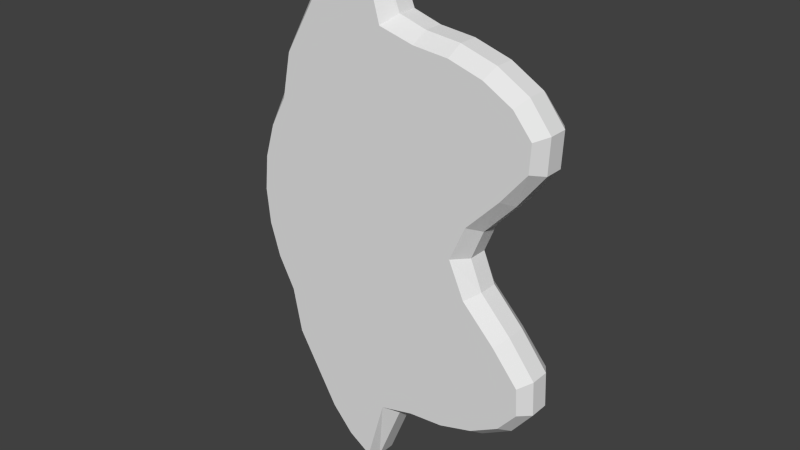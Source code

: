 # Source: platform1.blend  (saved by Blender 2.69.0; exported with 4.5.12 LTS)
import bpy
from mathutils import Matrix  # noqa: F401  (used for matrix-valued properties, if any)

bpy.ops.wm.read_factory_settings(use_empty=True)
scene = bpy.context.scene
scene.name = 'Scene'

# ---- collections
col_collection_1 = bpy.data.collections.new('Collection 1'); scene.collection.children.link(col_collection_1)

# ---- materials (node trees are filled in below, after node groups)
mat_material = bpy.data.materials.new('Material')
mat_material.alpha_threshold = 0.0
mat_material.use_transparent_shadow = False
mat_material.roughness = 0.5
mat_material.specular_intensity = 0.07732
mat_material.line_color = (0.0, 0.0, 0.0, 1.0)

# ---- material node trees

# ---- world
world_world = bpy.data.worlds.new('World'); scene.world = world_world
world_world.color = (0.05088, 0.05088, 0.05088)
world_world.use_sun_shadow = False
world_world.sun_shadow_jitter_overblur = 0.0
world_world.cycles.sampling_method = 'MANUAL'
world_world.cycles.sample_map_resolution = 256

# ---- meshes
me_cylinder = bpy.data.meshes.new('Cylinder')
me_cylinder.from_pydata([(0.0, -1.035, -8.0), (0.0, 1.0, -8.0), (1.561, -1.035, -7.846), (1.561, 1.0, -7.846), (3.061, -1.035, -7.391), (3.061, 1.0, -7.391), (4.358, -1.035, -6.652), (4.358, 1.0, -6.652), (5.183, -1.035, -5.657), (5.183, 1.0, -5.657), (5.12, -1.035, -4.445), (5.12, 1.0, -4.445), (3.974, -1.035, -3.061), (3.974, 1.0, -3.061), (2.518, -1.035, -1.561), (2.518, 1.0, -1.561), (1.815, -1.035, -3.696e-07), (1.815, 1.0, -8.3e-07), (2.518, -1.035, 1.561), (2.518, 1.0, 1.561), (3.974, -1.035, 3.061), (3.974, 1.0, 3.061), (5.12, -1.035, 4.445), (5.12, 1.0, 4.445), (5.183, -1.035, 5.657), (5.183, 1.0, 5.657), (4.358, -1.035, 6.652), (4.358, 1.0, 6.652), (3.061, -1.035, 7.391), (3.061, 1.0, 7.391), (1.561, -1.035, 7.846), (1.561, 1.0, 7.846), (-2.623e-06, -1.035, 8.0), (-2.623e-06, 1.0, 8.0), (-1.561, -1.035, 8.409), (-1.561, 1.0, 8.409), (-2.342, -1.035, 6.852), (-2.342, 1.0, 6.852), (-3.66, -1.035, 6.166), (-3.66, 1.0, 6.166), (-4.815, -1.035, 5.244), (-4.815, 1.0, 5.244), (-6.652, -1.035, 4.445), (-6.652, 1.0, 4.445), (-7.391, -1.035, 3.061), (-7.391, 1.0, 3.061), (-7.846, -1.035, 1.561), (-7.846, 1.0, 1.561), (-8.0, -1.035, -7.49e-06), (-8.0, 1.0, -7.951e-06), (-7.846, -1.035, -1.561), (-7.846, 1.0, -1.561), (-7.391, -1.035, -3.061), (-7.391, 1.0, -3.061), (-6.652, -1.035, -4.445), (-6.652, 1.0, -4.445), (-4.815, -1.035, -5.244), (-4.815, 1.0, -5.244), (-3.66, -1.035, -6.166), (-3.66, 1.0, -6.166), (-2.342, -1.035, -6.852), (-2.342, 1.0, -6.852), (-1.561, -1.035, -8.409), (-1.561, 1.0, -8.409), (-2.395, -1.035, 11.35), (-2.395, 1.0, 11.35), (-3.434, -1.035, 10.69), (-3.434, 1.0, 10.69), (-4.392, -1.035, 9.624), (-4.392, 1.0, 9.624), (-5.232, -1.035, 8.184), (-5.232, 1.0, 8.184), (-6.251, -1.035, 6.43), (-6.251, 1.0, 6.43), (-6.251, -1.035, -6.43), (-6.251, 1.0, -6.43), (-5.232, -1.035, -8.184), (-5.232, 1.0, -8.184), (-4.392, -1.035, -9.624), (-4.392, 1.0, -9.624), (-3.434, -1.035, -10.69), (-3.434, 1.0, -10.69), (-2.395, -1.035, -11.35), (-2.395, 1.0, -11.35), (0.1048, -0.4252, -8.441), (0.1048, 0.4252, -8.441), (1.645, -0.4252, -8.274), (1.645, 0.4252, -8.274), (3.231, -0.4252, -7.79), (3.231, 0.4252, -7.79), (4.621, -0.4252, -6.982), (4.621, 0.4252, -6.982), (5.561, -0.4252, -5.789), (5.561, 0.4252, -5.789), (5.494, -0.4252, -4.287), (5.494, 0.4252, -4.287), (4.3, -0.4252, -2.762), (4.3, 0.4252, -2.762), (2.93, -0.4252, -1.307), (2.93, 0.4252, -1.307), (2.394, -0.4252, -2.472e-07), (2.394, 0.4252, -4.398e-07), (2.93, -0.4252, 1.307), (2.93, 0.4252, 1.307), (4.3, -0.4252, 2.762), (4.3, 0.4252, 2.762), (5.494, -0.4252, 4.287), (5.494, 0.4252, 4.287), (5.561, -0.4252, 5.789), (5.561, 0.4252, 5.789), (4.621, -0.4252, 6.982), (4.621, 0.4252, 6.982), (3.231, -0.4252, 7.79), (3.231, 0.4252, 7.79), (1.645, -0.4252, 8.274), (1.645, 0.4252, 8.274), (0.1048, -0.4252, 8.441), (0.1048, 0.4252, 8.441), (-1.112, -0.4252, 8.815), (-1.112, 0.4252, 8.815), (-7.108, -0.4252, 4.607), (-7.108, 0.4252, 4.607), (-7.794, -0.4252, 3.227), (-7.794, 0.4252, 3.227), (-8.274, -0.4252, 1.646), (-8.274, 0.4252, 1.646), (-8.436, -0.4252, -7.136e-06), (-8.436, 0.4252, -7.328e-06), (-8.274, -0.4252, -1.646), (-8.274, 0.4252, -1.646), (-7.794, -0.4252, -3.227), (-7.794, 0.4252, -3.227), (-7.108, -0.4252, -4.607), (-7.108, 0.4252, -4.607), (-1.112, -0.4252, -8.815), (-1.112, 0.4252, -8.815), (-2.289, -0.4252, 11.7), (-2.289, 0.4252, 11.7), (-3.75, -0.4252, 10.97), (-3.75, 0.4252, 10.97), (-4.746, -0.4252, 9.879), (-4.746, 0.4252, 9.879), (-5.623, -0.4252, 8.413), (-5.623, 0.4252, 8.413), (-6.649, -0.4252, 6.583), (-6.649, 0.4252, 6.583), (-6.649, -0.4252, -6.583), (-6.649, 0.4252, -6.583), (-5.623, -0.4252, -8.413), (-5.623, 0.4252, -8.413), (-4.746, -0.4252, -9.879), (-4.746, 0.4252, -9.879), (-3.75, -0.4252, -10.97), (-3.75, 0.4252, -10.97), (-2.289, -0.4252, -11.7), (-2.289, 0.4252, -11.7), (-0.4356, 1.0, -6.655), (0.8628, 1.0, -6.527), (2.111, 1.0, -6.149), (3.19, 1.0, -5.534), (3.876, 1.0, -4.706), (3.824, 1.0, -3.697), (2.87, 1.0, -2.547), (1.659, 1.0, -1.298), (1.074, 1.0, -7.285e-07), (1.659, 1.0, 1.298), (2.87, 1.0, 2.547), (3.824, 1.0, 3.697), (3.876, 1.0, 4.706), (3.19, 1.0, 5.534), (2.111, 1.0, 6.149), (0.8628, 1.0, 6.527), (-0.4356, 1.0, 6.655), (-1.734, 1.0, 6.187), (-2.384, 1.0, 5.7), (-3.48, 1.0, 5.13), (-4.442, 1.0, 4.363), (-5.638, 1.0, 3.635), (-6.584, 1.0, 2.547), (-6.963, 1.0, 1.298), (-7.091, 1.0, -6.652e-06), (-6.963, 1.0, -1.298), (-6.584, 1.0, -2.547), (-5.638, 1.0, -3.635), (-4.442, 1.0, -4.363), (-3.48, 1.0, -5.13), (-2.384, 1.0, -5.7), (-1.734, 1.0, -6.187), (-0.7374, 0.6608, -5.723), (0.3791, 0.6608, -5.613), (1.453, 0.6608, -5.288), (2.38, 0.6608, -4.759), (2.97, 0.6608, -4.047), (2.925, 0.6608, -3.18), (2.105, 0.6608, -2.19), (1.064, 0.6608, -1.117), (0.5612, 0.6608, -5.814e-07), (1.064, 0.6608, 1.117), (2.105, 0.6608, 2.19), (2.925, 0.6608, 3.18), (2.97, 0.6608, 4.047), (2.38, 0.6608, 4.759), (1.453, 0.6608, 5.288), (0.3791, 0.6608, 5.613), (-0.7374, 0.6608, 5.723), (-1.854, 0.6608, 5.321), (-2.413, 0.6608, 4.902), (-3.356, 0.6608, 4.411), (-4.182, 0.6608, 3.752), (-5.211, 0.6608, 3.126), (-6.025, 0.6608, 2.19), (-6.351, 0.6608, 1.117), (-6.461, 0.6608, -5.676e-06), (-6.351, 0.6608, -1.117), (-6.025, 0.6608, -2.19), (-5.211, 0.6608, -3.126), (-4.182, 0.6608, -3.752), (-3.356, 0.6608, -4.411), (-2.413, 0.6608, -4.902), (-1.854, 0.6608, -5.321)], [], [(47, 49, 127, 125), (24, 22, 106, 108), (14, 12, 96, 98), (27, 29, 113, 111), (4, 2, 86, 88), (17, 19, 103, 101), (68, 66, 138, 140), (7, 9, 93, 91), (73, 43, 121, 145), (48, 46, 124, 126), (71, 73, 145, 143), (28, 26, 110, 112), (51, 53, 131, 129), (77, 79, 151, 149), (18, 16, 100, 102), (31, 33, 117, 115), (8, 6, 90, 92), (40, 38, 68, 70), (62, 60, 80, 82), (56, 54, 74, 76), (21, 23, 107, 105), (72, 70, 142, 144), (11, 13, 97, 95), (52, 50, 128, 130), (78, 76, 148, 150), (65, 67, 139, 137), (55, 75, 147, 133), (41, 43, 73, 71), (32, 30, 114, 116), (57, 59, 79, 77), (59, 57, 184, 185), (81, 83, 155, 153), (35, 37, 67, 65), (0, 2, 4, 6, 8, 10, 12, 14, 16, 18, 20, 22, 24, 26, 28, 30, 32, 34, 36, 38, 40, 42, 44, 46, 48, 50, 52, 54, 56, 58, 60, 62), (45, 47, 125, 123), (22, 20, 104, 106), (35, 65, 137, 119), (12, 10, 94, 96), (25, 27, 111, 109), (1, 3, 87, 85), (15, 17, 101, 99), (66, 64, 136, 138), (59, 61, 81, 79), (37, 39, 69, 67), (36, 34, 64, 66), (5, 7, 91, 89), (58, 56, 76, 78), (42, 40, 70, 72), (55, 57, 77, 75), (61, 63, 83, 81), (39, 41, 71, 69), (82, 80, 152, 154), (38, 36, 66, 68), (60, 58, 78, 80), (84, 85, 87, 86), (86, 87, 89, 88), (88, 89, 91, 90), (90, 91, 93, 92), (92, 93, 95, 94), (94, 95, 97, 96), (96, 97, 99, 98), (98, 99, 101, 100), (100, 101, 103, 102), (102, 103, 105, 104), (104, 105, 107, 106), (106, 107, 109, 108), (108, 109, 111, 110), (110, 111, 113, 112), (112, 113, 115, 114), (114, 115, 117, 116), (116, 117, 119, 118), (135, 134, 154, 155), (120, 121, 123, 122), (122, 123, 125, 124), (124, 125, 127, 126), (126, 127, 129, 128), (128, 129, 131, 130), (130, 131, 133, 132), (118, 119, 137, 136), (134, 135, 85, 84), (136, 137, 139, 138), (138, 139, 141, 140), (140, 141, 143, 142), (142, 143, 145, 144), (146, 147, 149, 148), (148, 149, 151, 150), (150, 151, 153, 152), (152, 153, 155, 154), (121, 120, 144, 145), (132, 133, 147, 146), (83, 63, 135, 155), (34, 32, 116, 118), (67, 69, 141, 139), (44, 42, 120, 122), (80, 78, 150, 152), (3, 5, 89, 87), (54, 52, 130, 132), (0, 62, 134, 84), (13, 15, 99, 97), (64, 34, 118, 136), (23, 25, 109, 107), (62, 82, 154, 134), (33, 35, 119, 117), (10, 8, 92, 94), (20, 18, 102, 104), (43, 45, 123, 121), (79, 81, 153, 151), (30, 28, 112, 114), (53, 55, 133, 131), (63, 1, 85, 135), (76, 74, 146, 148), (50, 48, 126, 128), (9, 11, 95, 93), (70, 68, 140, 142), (19, 21, 105, 103), (6, 4, 88, 90), (29, 31, 115, 113), (42, 72, 144, 120), (16, 14, 98, 100), (75, 77, 149, 147), (2, 0, 84, 86), (26, 24, 108, 110), (49, 51, 129, 127), (74, 54, 132, 146), (69, 71, 143, 141), (46, 44, 122, 124), (183, 182, 214, 215), (37, 35, 173, 174), (15, 13, 162, 163), (1, 63, 187, 156), (43, 41, 176, 177), (21, 19, 165, 166), (49, 47, 179, 180), (5, 3, 157, 158), (27, 25, 168, 169), (55, 53, 182, 183), (11, 9, 160, 161), (33, 31, 171, 172), (61, 59, 185, 186), (39, 37, 174, 175), (3, 1, 156, 157), (17, 15, 163, 164), (45, 43, 177, 178), (23, 21, 166, 167), (51, 49, 180, 181), (7, 5, 158, 159), (29, 27, 169, 170), (57, 55, 183, 184), (35, 33, 172, 173), (13, 11, 161, 162), (63, 61, 186, 187), (41, 39, 175, 176), (19, 17, 164, 165), (47, 45, 178, 179), (25, 23, 167, 168), (53, 51, 181, 182), (9, 7, 159, 160), (31, 29, 170, 171), (189, 188, 219, 218, 217, 216, 215, 214, 213, 212, 211, 210, 209, 208, 207, 206, 205, 204, 203, 202, 201, 200, 199, 198, 197, 196, 195, 194, 193, 192, 191, 190), (161, 160, 192, 193), (172, 171, 203, 204), (181, 180, 212, 213), (159, 158, 190, 191), (170, 169, 201, 202), (179, 178, 210, 211), (157, 156, 188, 189), (168, 167, 199, 200), (156, 187, 219, 188), (177, 176, 208, 209), (166, 165, 197, 198), (186, 185, 217, 218), (175, 174, 206, 207), (164, 163, 195, 196), (184, 183, 215, 216), (173, 172, 204, 205), (162, 161, 193, 194), (182, 181, 213, 214), (160, 159, 191, 192), (171, 170, 202, 203), (180, 179, 211, 212), (158, 157, 189, 190), (169, 168, 200, 201), (178, 177, 209, 210), (167, 166, 198, 199), (187, 186, 218, 219), (176, 175, 207, 208), (165, 164, 196, 197), (185, 184, 216, 217), (174, 173, 205, 206), (163, 162, 194, 195)])
_uv = me_cylinder.uv_layers.new(name='UVMap')
_uv.uv.foreach_set('vector', [0.04214, 0.4333, 0.03116, 0.5, 0.0, 0.5, 0.01158, 0.4297, 0.973, 0.7418, 0.9685, 0.69, 0.9952, 0.6833, 1.0, 0.7474, 0.7826, 0.4333, 0.8866, 0.3691, 0.91, 0.382, 0.8121, 0.4441, 0.9141, 0.2157, 0.8214, 0.1841, 0.8335, 0.167, 0.9328, 0.2016, 0.8214, 0.1841, 0.7142, 0.1646, 0.7203, 0.1463, 0.8335, 0.167, 0.7324, 0.5, 0.7826, 0.4333, 0.8121, 0.4441, 0.7738, 0.5, 0.2889, 0.9114, 0.3573, 0.9571, 0.3348, 0.9691, 0.2637, 0.9223, 0.9141, 0.7843, 0.973, 0.7418, 1.0, 0.7474, 0.9328, 0.7984, 0.1561, 0.2251, 0.1275, 0.31, 0.09492, 0.3031, 0.1277, 0.2186, 0.03116, 0.5, 0.04214, 0.5667, 0.01158, 0.5703, 0.0, 0.5, 0.2289, 0.1502, 0.1561, 0.2251, 0.1277, 0.2186, 0.201, 0.1404, 0.8214, 0.8159, 0.9141, 0.7843, 0.9328, 0.7984, 0.8335, 0.833, 0.04214, 0.5667, 0.07467, 0.6309, 0.04587, 0.6379, 0.01158, 0.5703, 0.2289, 0.8498, 0.2889, 0.9114, 0.2637, 0.9223, 0.201, 0.8596, 0.7826, 0.5667, 0.7324, 0.5, 0.7738, 0.5, 0.8121, 0.5559, 0.7142, 0.1646, 0.6027, 0.158, 0.6102, 0.1392, 0.7203, 0.1463, 0.973, 0.2582, 0.9141, 0.2157, 0.9328, 0.2016, 1.0, 0.2526, 0.2587, 0.7242, 0.3412, 0.7636, 0.2889, 0.9114, 0.2289, 0.8498, 0.4912, 0.1406, 0.4354, 0.2071, 0.3573, 0.04291, 0.4316, 0.01476, 0.2587, 0.2758, 0.1275, 0.31, 0.1561, 0.2251, 0.2289, 0.1502, 0.8866, 0.3691, 0.9685, 0.31, 0.9952, 0.3167, 0.91, 0.382, 0.1561, 0.7749, 0.2289, 0.8498, 0.201, 0.8596, 0.1277, 0.7814, 0.9685, 0.69, 0.8866, 0.6309, 0.91, 0.618, 0.9952, 0.6833, 0.07467, 0.3691, 0.04214, 0.4333, 0.01158, 0.4297, 0.04587, 0.3621, 0.2889, 0.08863, 0.2289, 0.1502, 0.201, 0.1404, 0.2637, 0.07773, 0.4316, 0.01476, 0.3573, 0.04291, 0.3348, 0.03088, 0.4392, 0.0, 0.1275, 0.69, 0.1561, 0.7749, 0.1277, 0.7814, 0.09492, 0.6969, 0.2587, 0.2758, 0.1275, 0.31, 0.1561, 0.2251, 0.2289, 0.1502, 0.6027, 0.842, 0.7142, 0.8354, 0.7203, 0.8537, 0.6102, 0.8608, 0.2587, 0.7242, 0.3412, 0.7636, 0.2889, 0.9114, 0.2289, 0.8498, 0.3412, 0.7636, 0.2587, 0.7242, 0.2854, 0.6865, 0.3541, 0.7193, 0.3573, 0.9571, 0.4316, 0.9852, 0.4392, 1.0, 0.3348, 0.9691, 0.4912, 0.1406, 0.4354, 0.2071, 0.3573, 0.04291, 0.4316, 0.01476, 0.6027, 0.158, 0.7142, 0.1646, 0.8214, 0.1841, 0.9141, 0.2157, 0.973, 0.2582, 0.9685, 0.31, 0.8866, 0.3691, 0.7826, 0.4333, 0.7324, 0.5, 0.7826, 0.5667, 0.8866, 0.6309, 0.9685, 0.69, 0.973, 0.7418, 0.9141, 0.7843, 0.8214, 0.8159, 0.7142, 0.8354, 0.6027, 0.842, 0.4912, 0.8594, 0.4354, 0.7929, 0.3412, 0.7636, 0.2587, 0.7242, 0.1275, 0.69, 0.07467, 0.6309, 0.04214, 0.5667, 0.03116, 0.5, 0.04214, 0.4333, 0.07467, 0.3691, 0.1275, 0.31, 0.2587, 0.2758, 0.3412, 0.2364, 0.4354, 0.2071, 0.4912, 0.1406, 0.07467, 0.3691, 0.04214, 0.4333, 0.01158, 0.4297, 0.04587, 0.3621, 0.9685, 0.69, 0.8866, 0.6309, 0.91, 0.618, 0.9952, 0.6833, 0.4912, 0.1406, 0.4316, 0.01476, 0.4392, 0.0, 0.5233, 0.1232, 0.8866, 0.3691, 0.9685, 0.31, 0.9952, 0.3167, 0.91, 0.382, 0.973, 0.2582, 0.9141, 0.2157, 0.9328, 0.2016, 1.0, 0.2526, 0.6027, 0.842, 0.7142, 0.8354, 0.7203, 0.8537, 0.6102, 0.8608, 0.7826, 0.5667, 0.7324, 0.5, 0.7738, 0.5, 0.8121, 0.5559, 0.3573, 0.9571, 0.4316, 0.9852, 0.4392, 1.0, 0.3348, 0.9691, 0.3412, 0.7636, 0.4354, 0.7929, 0.3573, 0.9571, 0.2889, 0.9114, 0.4354, 0.2071, 0.3412, 0.2364, 0.2889, 0.08863, 0.3573, 0.04291, 0.4354, 0.7929, 0.4912, 0.8594, 0.4316, 0.9852, 0.3573, 0.9571, 0.8214, 0.8159, 0.9141, 0.7843, 0.9328, 0.7984, 0.8335, 0.833, 0.3412, 0.2364, 0.2587, 0.2758, 0.2289, 0.1502, 0.2889, 0.08863, 0.1275, 0.69, 0.2587, 0.7242, 0.2289, 0.8498, 0.1561, 0.7749, 0.1275, 0.69, 0.2587, 0.7242, 0.2289, 0.8498, 0.1561, 0.7749, 0.4354, 0.7929, 0.4912, 0.8594, 0.4316, 0.9852, 0.3573, 0.9571, 0.3412, 0.2364, 0.2587, 0.2758, 0.2289, 0.1502, 0.2889, 0.08863, 0.4316, 0.01476, 0.3573, 0.04291, 0.3348, 0.03088, 0.4392, 0.0, 0.3412, 0.7636, 0.4354, 0.7929, 0.3573, 0.9571, 0.2889, 0.9114, 0.4354, 0.2071, 0.3412, 0.2364, 0.2889, 0.08863, 0.3573, 0.04291, 0.9084, 0.3818, 0.8814, 0.3829, 0.89, 0.3373, 0.9126, 0.3403, 0.9126, 0.3403, 0.89, 0.3373, 0.8956, 0.2949, 0.9182, 0.2961, 0.9182, 0.2961, 0.8956, 0.2949, 0.8944, 0.2553, 0.9168, 0.2512, 0.9168, 0.2512, 0.8944, 0.2553, 0.883, 0.2227, 0.9015, 0.209, 0.9015, 0.209, 0.883, 0.2227, 0.8541, 0.2066, 0.8626, 0.1828, 0.8626, 0.1828, 0.8541, 0.2066, 0.8005, 0.2077, 0.8004, 0.1794, 0.8004, 0.1794, 0.8005, 0.2077, 0.7292, 0.2132, 0.734, 0.1811, 0.734, 0.1811, 0.7292, 0.2132, 0.67, 0.1991, 0.6884, 0.1653, 0.6884, 0.1653, 0.67, 0.1991, 0.6173, 0.143, 0.6389, 0.1151, 0.6389, 0.1151, 0.6173, 0.143, 0.5365, 0.1041, 0.5566, 0.06758, 0.5566, 0.06758, 0.5365, 0.1041, 0.4591, 0.05949, 0.4741, 0.02145, 0.4741, 0.02145, 0.4591, 0.05949, 0.398, 0.04339, 0.3971, 8.755e-05, 0.3971, 8.755e-05, 0.398, 0.04339, 0.331, 0.07073, 0.308, 0.02719, 0.308, 0.02719, 0.331, 0.07073, 0.2686, 0.1255, 0.2329, 0.09223, 0.2329, 0.09223, 0.2686, 0.1255, 0.2188, 0.197, 0.1792, 0.1727, 0.1792, 0.1727, 0.2188, 0.197, 0.1808, 0.2705, 0.1421, 0.2477, 0.1421, 0.2477, 0.1808, 0.2705, 0.1385, 0.3268, 0.1099, 0.2991, 0.8829, 0.4332, 0.9171, 0.4179, 0.9999, 0.5228, 0.9578, 0.5215, 0.1639, 0.6257, 0.1881, 0.5976, 0.2325, 0.6438, 0.2095, 0.6706, 0.2095, 0.6706, 0.2325, 0.6438, 0.2881, 0.6829, 0.2689, 0.7158, 0.2689, 0.7158, 0.2881, 0.6829, 0.3545, 0.7107, 0.3421, 0.7493, 0.3421, 0.7493, 0.3545, 0.7107, 0.4292, 0.7242, 0.425, 0.7667, 0.425, 0.7667, 0.4292, 0.7242, 0.5097, 0.7222, 0.5128, 0.7667, 0.5128, 0.7667, 0.5097, 0.7222, 0.591, 0.7095, 0.5957, 0.7555, 0.1099, 0.2991, 0.1385, 0.3268, 0.03043, 0.3753, 0.01138, 0.3595, 0.9171, 0.4179, 0.8829, 0.4332, 0.8814, 0.3829, 0.9084, 0.3818, 0.01138, 0.3595, 0.03043, 0.3753, 0.02781, 0.4094, 8.755e-05, 0.411, 8.755e-05, 0.411, 0.02781, 0.4094, 0.04249, 0.4485, 0.01611, 0.4611, 0.01611, 0.4611, 0.04249, 0.4485, 0.07461, 0.4948, 0.04967, 0.513, 0.04967, 0.513, 0.07461, 0.4948, 0.1202, 0.5511, 0.09805, 0.5741, 0.7002, 0.7489, 0.6926, 0.7062, 0.7955, 0.6726, 0.8119, 0.7167, 0.8119, 0.7167, 0.7955, 0.6726, 0.8756, 0.638, 0.9007, 0.6773, 0.9007, 0.6773, 0.8756, 0.638, 0.9302, 0.592, 0.9685, 0.619, 0.9685, 0.619, 0.9302, 0.592, 0.9578, 0.5215, 0.9999, 0.5228, 0.1881, 0.5976, 0.1639, 0.6257, 0.09805, 0.5741, 0.1202, 0.5511, 0.5957, 0.7555, 0.591, 0.7095, 0.6926, 0.7062, 0.7002, 0.7489, 0.4316, 0.9852, 0.4912, 0.8594, 0.5233, 0.8768, 0.4392, 1.0, 0.4912, 0.8594, 0.6027, 0.842, 0.6102, 0.8608, 0.5233, 0.8768, 0.3573, 0.04291, 0.2889, 0.08863, 0.2637, 0.07773, 0.3348, 0.03088, 0.07467, 0.6309, 0.1275, 0.69, 0.09492, 0.6969, 0.04587, 0.6379, 0.3573, 0.04291, 0.2889, 0.08863, 0.2637, 0.07773, 0.3348, 0.03088, 0.7142, 0.8354, 0.8214, 0.8159, 0.8335, 0.833, 0.7203, 0.8537, 0.1275, 0.31, 0.07467, 0.3691, 0.04587, 0.3621, 0.09492, 0.3031, 0.6027, 0.158, 0.4912, 0.1406, 0.5233, 0.1232, 0.6102, 0.1392, 0.8866, 0.6309, 0.7826, 0.5667, 0.8121, 0.5559, 0.91, 0.618, 0.4316, 0.9852, 0.4912, 0.8594, 0.5233, 0.8768, 0.4392, 1.0, 0.9685, 0.31, 0.973, 0.2582, 1.0, 0.2526, 0.9952, 0.3167, 0.4912, 0.1406, 0.4316, 0.01476, 0.4392, 0.0, 0.5233, 0.1232, 0.6027, 0.158, 0.4912, 0.1406, 0.5233, 0.1232, 0.6102, 0.1392, 0.9685, 0.31, 0.973, 0.2582, 1.0, 0.2526, 0.9952, 0.3167, 0.8866, 0.6309, 0.7826, 0.5667, 0.8121, 0.5559, 0.91, 0.618, 0.1275, 0.31, 0.07467, 0.3691, 0.04587, 0.3621, 0.09492, 0.3031, 0.2889, 0.9114, 0.3573, 0.9571, 0.3348, 0.9691, 0.2637, 0.9223, 0.7142, 0.8354, 0.8214, 0.8159, 0.8335, 0.833, 0.7203, 0.8537, 0.07467, 0.6309, 0.1275, 0.69, 0.09492, 0.6969, 0.04587, 0.6379, 0.4912, 0.8594, 0.6027, 0.842, 0.6102, 0.8608, 0.5233, 0.8768, 0.2289, 0.1502, 0.1561, 0.2251, 0.1277, 0.2186, 0.201, 0.1404, 0.04214, 0.4333, 0.03116, 0.5, 0.0, 0.5, 0.01158, 0.4297, 0.973, 0.7418, 0.9685, 0.69, 0.9952, 0.6833, 1.0, 0.7474, 0.2289, 0.8498, 0.2889, 0.9114, 0.2637, 0.9223, 0.201, 0.8596, 0.7826, 0.4333, 0.8866, 0.3691, 0.91, 0.382, 0.8121, 0.4441, 0.9141, 0.2157, 0.8214, 0.1841, 0.8335, 0.167, 0.9328, 0.2016, 0.8214, 0.1841, 0.7142, 0.1646, 0.7203, 0.1463, 0.8335, 0.167, 0.1275, 0.69, 0.1561, 0.7749, 0.1277, 0.7814, 0.09492, 0.6969, 0.7324, 0.5, 0.7826, 0.4333, 0.8121, 0.4441, 0.7738, 0.5, 0.1561, 0.7749, 0.2289, 0.8498, 0.201, 0.8596, 0.1277, 0.7814, 0.7142, 0.1646, 0.6027, 0.158, 0.6102, 0.1392, 0.7203, 0.1463, 0.9141, 0.7843, 0.973, 0.7418, 1.0, 0.7474, 0.9328, 0.7984, 0.03116, 0.5, 0.04214, 0.5667, 0.01158, 0.5703, 0.0, 0.5, 0.1561, 0.2251, 0.1275, 0.31, 0.09492, 0.3031, 0.1277, 0.2186, 0.2889, 0.08863, 0.2289, 0.1502, 0.201, 0.1404, 0.2637, 0.07773, 0.04214, 0.5667, 0.07467, 0.6309, 0.04587, 0.6379, 0.01158, 0.5703, 0.1999, 0.6554, 0.1323, 0.6089, 0.1723, 0.5936, 0.2304, 0.6336, 0.4354, 0.2071, 0.4912, 0.1406, 0.4788, 0.2355, 0.4324, 0.2564, 0.7826, 0.5667, 0.8866, 0.6309, 0.8078, 0.6089, 0.7213, 0.5555, 0.6027, 0.842, 0.4912, 0.8594, 0.4788, 0.7645, 0.5716, 0.7845, 0.1275, 0.31, 0.2587, 0.2758, 0.2854, 0.3135, 0.1999, 0.3446, 0.8866, 0.3691, 0.7826, 0.4333, 0.7213, 0.4445, 0.8078, 0.3911, 0.03116, 0.5, 0.04214, 0.4333, 0.1053, 0.4445, 0.09612, 0.5, 0.8214, 0.8159, 0.7142, 0.8354, 0.6644, 0.779, 0.7535, 0.7628, 0.9141, 0.2157, 0.973, 0.2582, 0.8796, 0.2988, 0.8306, 0.2635, 0.1275, 0.69, 0.07467, 0.6309, 0.1323, 0.6089, 0.1999, 0.6554, 0.9685, 0.69, 0.973, 0.7418, 0.8796, 0.7012, 0.8759, 0.658, 0.6027, 0.158, 0.7142, 0.1646, 0.6644, 0.221, 0.5716, 0.2155, 0.4354, 0.7929, 0.3412, 0.7636, 0.3541, 0.7193, 0.4324, 0.7436, 0.3412, 0.2364, 0.4354, 0.2071, 0.4324, 0.2564, 0.3541, 0.2807, 0.7142, 0.8354, 0.6027, 0.842, 0.5716, 0.7845, 0.6644, 0.779, 0.7324, 0.5, 0.7826, 0.5667, 0.7213, 0.5555, 0.6795, 0.5, 0.07467, 0.3691, 0.1275, 0.31, 0.1999, 0.3446, 0.1323, 0.3911, 0.9685, 0.31, 0.8866, 0.3691, 0.8078, 0.3911, 0.8759, 0.342, 0.04214, 0.5667, 0.03116, 0.5, 0.09612, 0.5, 0.1053, 0.5555, 0.9141, 0.7843, 0.8214, 0.8159, 0.7535, 0.7628, 0.8306, 0.7365, 0.8214, 0.1841, 0.9141, 0.2157, 0.8306, 0.2635, 0.7535, 0.2372, 0.2587, 0.7242, 0.1275, 0.69, 0.1999, 0.6554, 0.2854, 0.6865, 0.4912, 0.1406, 0.6027, 0.158, 0.5716, 0.2155, 0.4788, 0.2355, 0.8866, 0.6309, 0.9685, 0.69, 0.8759, 0.658, 0.8078, 0.6089, 0.4912, 0.8594, 0.4354, 0.7929, 0.4324, 0.7436, 0.4788, 0.7645, 0.2587, 0.2758, 0.3412, 0.2364, 0.3541, 0.2807, 0.2854, 0.3135, 0.7826, 0.4333, 0.7324, 0.5, 0.6795, 0.5, 0.7213, 0.4445, 0.04214, 0.4333, 0.07467, 0.3691, 0.1323, 0.3911, 0.1053, 0.4445, 0.973, 0.2582, 0.9685, 0.31, 0.8759, 0.342, 0.8796, 0.2988, 0.07467, 0.6309, 0.04214, 0.5667, 0.1053, 0.5555, 0.1323, 0.6089, 0.973, 0.7418, 0.9141, 0.7843, 0.8306, 0.7365, 0.8796, 0.7012, 0.7142, 0.1646, 0.8214, 0.1841, 0.7535, 0.2372, 0.6644, 0.221, 0.6298, 0.7399, 0.55, 0.7446, 0.4703, 0.7274, 0.4303, 0.7095, 0.363, 0.6886, 0.3039, 0.6604, 0.2304, 0.6336, 0.1723, 0.5936, 0.149, 0.5477, 0.1411, 0.5, 0.149, 0.4523, 0.1723, 0.4064, 0.2304, 0.3664, 0.3039, 0.3396, 0.363, 0.3114, 0.4303, 0.2905, 0.4703, 0.2726, 0.55, 0.2554, 0.6298, 0.2601, 0.7065, 0.274, 0.7728, 0.2966, 0.8149, 0.327, 0.8117, 0.3641, 0.7531, 0.4064, 0.6787, 0.4523, 0.6428, 0.5, 0.6787, 0.5477, 0.7531, 0.5936, 0.8117, 0.6359, 0.8149, 0.673, 0.7728, 0.7034, 0.7065, 0.726, 0.8759, 0.658, 0.8796, 0.7012, 0.8149, 0.673, 0.8117, 0.6359, 0.5716, 0.2155, 0.6644, 0.221, 0.6298, 0.2601, 0.55, 0.2554, 0.1053, 0.5555, 0.09612, 0.5, 0.1411, 0.5, 0.149, 0.5477, 0.8306, 0.7365, 0.7535, 0.7628, 0.7065, 0.726, 0.7728, 0.7034, 0.7535, 0.2372, 0.8306, 0.2635, 0.7728, 0.2966, 0.7065, 0.274, 0.1053, 0.4445, 0.1323, 0.3911, 0.1723, 0.4064, 0.149, 0.4523, 0.6644, 0.779, 0.5716, 0.7845, 0.55, 0.7446, 0.6298, 0.7399, 0.8796, 0.2988, 0.8759, 0.342, 0.8117, 0.3641, 0.8149, 0.327, 0.5716, 0.7845, 0.4788, 0.7645, 0.4703, 0.7274, 0.55, 0.7446, 0.1999, 0.3446, 0.2854, 0.3135, 0.3039, 0.3396, 0.2304, 0.3664, 0.8078, 0.3911, 0.7213, 0.4445, 0.6787, 0.4523, 0.7531, 0.4064, 0.4324, 0.7436, 0.3541, 0.7193, 0.363, 0.6886, 0.4303, 0.7095, 0.3541, 0.2807, 0.4324, 0.2564, 0.4303, 0.2905, 0.363, 0.3114, 0.6795, 0.5, 0.7213, 0.5555, 0.6787, 0.5477, 0.6428, 0.5, 0.2854, 0.6865, 0.1999, 0.6554, 0.2304, 0.6336, 0.3039, 0.6604, 0.4788, 0.2355, 0.5716, 0.2155, 0.55, 0.2554, 0.4703, 0.2726, 0.8078, 0.6089, 0.8759, 0.658, 0.8117, 0.6359, 0.7531, 0.5936, 0.1323, 0.6089, 0.1053, 0.5555, 0.149, 0.5477, 0.1723, 0.5936, 0.8796, 0.7012, 0.8306, 0.7365, 0.7728, 0.7034, 0.8149, 0.673, 0.6644, 0.221, 0.7535, 0.2372, 0.7065, 0.274, 0.6298, 0.2601, 0.09612, 0.5, 0.1053, 0.4445, 0.149, 0.4523, 0.1411, 0.5, 0.7535, 0.7628, 0.6644, 0.779, 0.6298, 0.7399, 0.7065, 0.726, 0.8306, 0.2635, 0.8796, 0.2988, 0.8149, 0.327, 0.7728, 0.2966, 0.1323, 0.3911, 0.1999, 0.3446, 0.2304, 0.3664, 0.1723, 0.4064, 0.8759, 0.342, 0.8078, 0.3911, 0.7531, 0.4064, 0.8117, 0.3641, 0.4788, 0.7645, 0.4324, 0.7436, 0.4303, 0.7095, 0.4703, 0.7274, 0.2854, 0.3135, 0.3541, 0.2807, 0.363, 0.3114, 0.3039, 0.3396, 0.7213, 0.4445, 0.6795, 0.5, 0.6428, 0.5, 0.6787, 0.4523, 0.3541, 0.7193, 0.2854, 0.6865, 0.3039, 0.6604, 0.363, 0.6886, 0.4324, 0.2564, 0.4788, 0.2355, 0.4703, 0.2726, 0.4303, 0.2905, 0.7213, 0.5555, 0.8078, 0.6089, 0.7531, 0.5936, 0.6787, 0.5477])
me_cylinder.materials.append(mat_material)
me_cylinder.use_remesh_preserve_volume = False
me_cylinder.use_remesh_preserve_attributes = False
me_cylinder.use_mirror_vertex_groups = False
me_cylinder.update()

# ---- objects
ob_cylinder = bpy.data.objects.new('Cylinder', me_cylinder)

# ---- transforms, parenting, visibility, modifiers, constraints
ob_cylinder.location = (0.0, 1.0, 1.0)
ob_cylinder.lineart.crease_threshold = 0.0

# ---- collection membership
col_collection_1.objects.link(ob_cylinder)

# ---- scene / render settings (as saved in the file)
scene.frame_start = 1; scene.frame_end = 250; scene.frame_set(141)
scene.render.engine = 'BLENDER_EEVEE_NEXT'
scene.render.image_settings.compression = 90
scene.render.resolution_percentage = 50
scene.render.dither_intensity = 0.0
scene.cycles.use_denoising = False
scene.cycles.samples = 10
scene.cycles.sampling_pattern = 'TABULATED_SOBOL'
scene.cycles.light_sampling_threshold = 0.0
scene.cycles.use_adaptive_sampling = False
scene.cycles.use_light_tree = False
scene.cycles.blur_glossy = 0.0
scene.cycles.volume_bounces = 1
scene.cycles.pixel_filter_type = 'GAUSSIAN'
scene.cycles.sample_clamp_indirect = 0.0
scene.view_settings.view_transform = 'Standard'
bpy.context.view_layer.update()

# ---- added for rendering (the .blend has no active camera and no usable light): camera, sun
cam_auto = bpy.data.cameras.new('AutoCamera')
cam_auto.lens = 50.0
cam_auto.sensor_width = 36.0
cam_auto.clip_end = 1000.0
ob_auto_camera = bpy.data.objects.new('AutoCamera', cam_auto)
scene.collection.objects.link(ob_auto_camera)
ob_auto_camera.location = (23.8561, -29.3699, 21.235)
ob_auto_camera.rotation_euler = (1.09748, -7.21219e-08, 0.694738)
scene.camera = ob_auto_camera
light_auto_sun = bpy.data.lights.new('AutoSun', 'SUN')
light_auto_sun.energy = 3.0
light_auto_sun.angle = 0.0523599
ob_auto_sun = bpy.data.objects.new('AutoSun', light_auto_sun)
scene.collection.objects.link(ob_auto_sun)
ob_auto_sun.rotation_euler = (0.872665, 0.174533, 0.523599)
bpy.context.view_layer.update()
